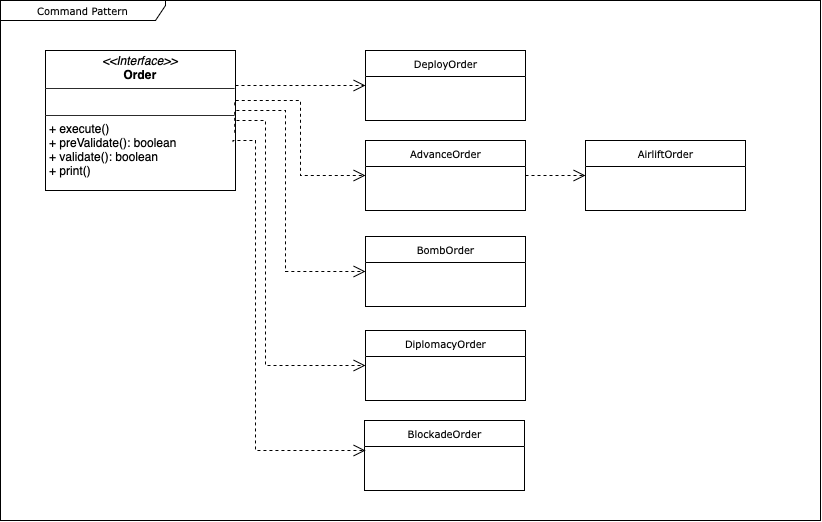

The diagram above was exported from draw.io. Its source (the exported page's mxGraphModel, read from the mxfile embedded in the PNG):
<mxGraphModel dx="915" dy="576" grid="1" gridSize="10" guides="1" tooltips="1" connect="1" arrows="1" fold="1" page="1" pageScale="1" pageWidth="850" pageHeight="1100" background="none" math="0" shadow="0">
  <root>
    <mxCell id="0" />
    <mxCell id="1" parent="0" />
    <mxCell id="17acba5748e5396b-1" value="Command Pattern" style="shape=umlFrame;whiteSpace=wrap;html=1;rounded=0;shadow=0;comic=0;labelBackgroundColor=none;strokeWidth=1;fontFamily=Verdana;fontSize=10;align=center;width=165;height=20;" parent="1" vertex="1">
      <mxGeometry x="15" y="20" width="820" height="520" as="geometry" />
    </mxCell>
    <mxCell id="17acba5748e5396b-20" value="DeployOrder" style="swimlane;html=1;fontStyle=0;childLayout=stackLayout;horizontal=1;startSize=26;fillColor=none;horizontalStack=0;resizeParent=1;resizeLast=0;collapsible=1;marginBottom=0;swimlaneFillColor=#ffffff;rounded=0;shadow=0;comic=0;labelBackgroundColor=none;strokeWidth=1;fontFamily=Verdana;fontSize=10;align=center;" parent="1" vertex="1">
      <mxGeometry x="380" y="70" width="160" height="70" as="geometry" />
    </mxCell>
    <mxCell id="17acba5748e5396b-30" value="AdvanceOrder" style="swimlane;html=1;fontStyle=0;childLayout=stackLayout;horizontal=1;startSize=26;fillColor=none;horizontalStack=0;resizeParent=1;resizeLast=0;collapsible=1;marginBottom=0;swimlaneFillColor=#ffffff;rounded=0;shadow=0;comic=0;labelBackgroundColor=none;strokeWidth=1;fontFamily=Verdana;fontSize=10;align=center;" parent="1" vertex="1">
      <mxGeometry x="380" y="160" width="160" height="70" as="geometry" />
    </mxCell>
    <mxCell id="5d2195bd80daf111-21" style="edgeStyle=orthogonalEdgeStyle;rounded=0;html=1;labelBackgroundColor=none;startFill=0;endArrow=open;endFill=0;endSize=10;fontFamily=Verdana;fontSize=10;dashed=1;" parent="1" source="5d2195bd80daf111-18" target="17acba5748e5396b-20" edge="1">
      <mxGeometry relative="1" as="geometry">
        <Array as="points">
          <mxPoint x="280" y="105" />
          <mxPoint x="280" y="105" />
        </Array>
      </mxGeometry>
    </mxCell>
    <mxCell id="5d2195bd80daf111-18" value="&lt;p style=&quot;margin:0px;margin-top:4px;text-align:center;&quot;&gt;&lt;i&gt;&amp;lt;&amp;lt;Interface&amp;gt;&amp;gt;&lt;/i&gt;&lt;br&gt;&lt;b&gt;Order&lt;/b&gt;&lt;/p&gt;&lt;hr size=&quot;1&quot;&gt;&lt;p style=&quot;margin:0px;margin-left:4px;&quot;&gt;&lt;br&gt;&lt;/p&gt;&lt;hr size=&quot;1&quot;&gt;&lt;p style=&quot;margin:0px;margin-left:4px;&quot;&gt;+ execute()&lt;br&gt;+ preValidate(): boolean&lt;/p&gt;&lt;p style=&quot;margin:0px;margin-left:4px;&quot;&gt;+ validate(): boolean&lt;/p&gt;&lt;p style=&quot;margin:0px;margin-left:4px;&quot;&gt;+ print()&lt;/p&gt;" style="verticalAlign=top;align=left;overflow=fill;fontSize=12;fontFamily=Helvetica;html=1;rounded=0;shadow=0;comic=0;labelBackgroundColor=none;strokeWidth=1" parent="1" vertex="1">
      <mxGeometry x="60" y="70" width="190" height="140" as="geometry" />
    </mxCell>
    <mxCell id="dZkVbVIl48FJeQsguy9m-1" value="AirliftOrder" style="swimlane;html=1;fontStyle=0;childLayout=stackLayout;horizontal=1;startSize=26;fillColor=none;horizontalStack=0;resizeParent=1;resizeLast=0;collapsible=1;marginBottom=0;swimlaneFillColor=#ffffff;rounded=0;shadow=0;comic=0;labelBackgroundColor=none;strokeWidth=1;fontFamily=Verdana;fontSize=10;align=center;" vertex="1" parent="1">
      <mxGeometry x="600" y="160" width="160" height="70" as="geometry" />
    </mxCell>
    <mxCell id="dZkVbVIl48FJeQsguy9m-3" value="BombOrder" style="swimlane;html=1;fontStyle=0;childLayout=stackLayout;horizontal=1;startSize=26;fillColor=none;horizontalStack=0;resizeParent=1;resizeLast=0;collapsible=1;marginBottom=0;swimlaneFillColor=#ffffff;rounded=0;shadow=0;comic=0;labelBackgroundColor=none;strokeWidth=1;fontFamily=Verdana;fontSize=10;align=center;" vertex="1" parent="1">
      <mxGeometry x="380" y="256" width="160" height="70" as="geometry" />
    </mxCell>
    <mxCell id="dZkVbVIl48FJeQsguy9m-4" value="DiplomacyOrder" style="swimlane;html=1;fontStyle=0;childLayout=stackLayout;horizontal=1;startSize=26;fillColor=none;horizontalStack=0;resizeParent=1;resizeLast=0;collapsible=1;marginBottom=0;swimlaneFillColor=#ffffff;rounded=0;shadow=0;comic=0;labelBackgroundColor=none;strokeWidth=1;fontFamily=Verdana;fontSize=10;align=center;" vertex="1" parent="1">
      <mxGeometry x="380" y="350" width="160" height="70" as="geometry" />
    </mxCell>
    <mxCell id="dZkVbVIl48FJeQsguy9m-5" value="BlockadeOrder" style="swimlane;html=1;fontStyle=0;childLayout=stackLayout;horizontal=1;startSize=26;fillColor=none;horizontalStack=0;resizeParent=1;resizeLast=0;collapsible=1;marginBottom=0;swimlaneFillColor=#ffffff;rounded=0;shadow=0;comic=0;labelBackgroundColor=none;strokeWidth=1;fontFamily=Verdana;fontSize=10;align=center;" vertex="1" parent="1">
      <mxGeometry x="379" y="440" width="160" height="70" as="geometry" />
    </mxCell>
    <mxCell id="dZkVbVIl48FJeQsguy9m-9" style="edgeStyle=orthogonalEdgeStyle;rounded=0;html=1;labelBackgroundColor=none;startFill=0;endArrow=open;endFill=0;endSize=10;fontFamily=Verdana;fontSize=10;dashed=1;entryX=0;entryY=0.5;entryDx=0;entryDy=0;exitX=0.996;exitY=0.392;exitDx=0;exitDy=0;exitPerimeter=0;" edge="1" parent="1" source="5d2195bd80daf111-18" target="17acba5748e5396b-30">
      <mxGeometry relative="1" as="geometry">
        <mxPoint x="260" y="115" as="sourcePoint" />
        <mxPoint x="390" y="115" as="targetPoint" />
        <Array as="points">
          <mxPoint x="249" y="120" />
          <mxPoint x="315" y="120" />
          <mxPoint x="315" y="195" />
        </Array>
      </mxGeometry>
    </mxCell>
    <mxCell id="dZkVbVIl48FJeQsguy9m-10" style="edgeStyle=orthogonalEdgeStyle;rounded=0;html=1;labelBackgroundColor=none;startFill=0;endArrow=open;endFill=0;endSize=10;fontFamily=Verdana;fontSize=10;dashed=1;entryX=0;entryY=0.5;entryDx=0;entryDy=0;exitX=0.996;exitY=0.588;exitDx=0;exitDy=0;exitPerimeter=0;" edge="1" parent="1" source="5d2195bd80daf111-18" target="dZkVbVIl48FJeQsguy9m-3">
      <mxGeometry relative="1" as="geometry">
        <mxPoint x="259" y="135" as="sourcePoint" />
        <mxPoint x="390" y="205" as="targetPoint" />
        <Array as="points">
          <mxPoint x="249" y="130" />
          <mxPoint x="300" y="130" />
          <mxPoint x="300" y="291" />
        </Array>
      </mxGeometry>
    </mxCell>
    <mxCell id="dZkVbVIl48FJeQsguy9m-11" style="edgeStyle=orthogonalEdgeStyle;rounded=0;html=1;labelBackgroundColor=none;startFill=0;endArrow=open;endFill=0;endSize=10;fontFamily=Verdana;fontSize=10;dashed=1;entryX=0;entryY=0.5;entryDx=0;entryDy=0;exitX=1;exitY=0.75;exitDx=0;exitDy=0;" edge="1" parent="1" source="5d2195bd80daf111-18" target="dZkVbVIl48FJeQsguy9m-4">
      <mxGeometry relative="1" as="geometry">
        <mxPoint x="259" y="162" as="sourcePoint" />
        <mxPoint x="390" y="301" as="targetPoint" />
        <Array as="points">
          <mxPoint x="250" y="140" />
          <mxPoint x="280" y="140" />
          <mxPoint x="280" y="385" />
        </Array>
      </mxGeometry>
    </mxCell>
    <mxCell id="dZkVbVIl48FJeQsguy9m-12" style="edgeStyle=orthogonalEdgeStyle;rounded=0;html=1;labelBackgroundColor=none;startFill=0;endArrow=open;endFill=0;endSize=10;fontFamily=Verdana;fontSize=10;dashed=1;exitX=0.987;exitY=0.654;exitDx=0;exitDy=0;exitPerimeter=0;" edge="1" parent="1" source="5d2195bd80daf111-18">
      <mxGeometry relative="1" as="geometry">
        <mxPoint x="260" y="185" as="sourcePoint" />
        <mxPoint x="380" y="470" as="targetPoint" />
        <Array as="points">
          <mxPoint x="248" y="160" />
          <mxPoint x="270" y="160" />
          <mxPoint x="270" y="470" />
          <mxPoint x="380" y="470" />
        </Array>
      </mxGeometry>
    </mxCell>
    <mxCell id="dZkVbVIl48FJeQsguy9m-13" style="edgeStyle=orthogonalEdgeStyle;rounded=0;html=1;labelBackgroundColor=none;startFill=0;endArrow=open;endFill=0;endSize=10;fontFamily=Verdana;fontSize=10;dashed=1;exitX=1;exitY=0.5;exitDx=0;exitDy=0;entryX=0;entryY=0.5;entryDx=0;entryDy=0;" edge="1" parent="1" source="17acba5748e5396b-30" target="dZkVbVIl48FJeQsguy9m-1">
      <mxGeometry relative="1" as="geometry">
        <mxPoint x="260" y="115" as="sourcePoint" />
        <mxPoint x="390" y="115" as="targetPoint" />
        <Array as="points">
          <mxPoint x="580" y="195" />
          <mxPoint x="580" y="195" />
        </Array>
      </mxGeometry>
    </mxCell>
  </root>
</mxGraphModel>